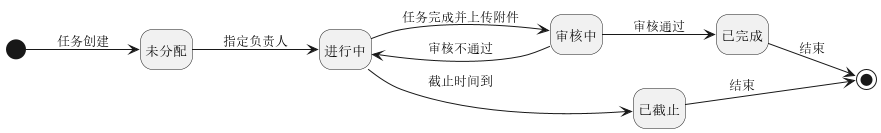

The diagram above was rendered by PlantUML. Its source (embedded in the PNG):
@startuml
'https://plantuml.com/state-diagram
hide empty description
left to right direction

[*] --> 未分配 : 任务创建

未分配 --> 进行中 : 指定负责人

进行中 --> 审核中 : 任务完成并上传附件

审核中 --> 已完成 : 审核通过
审核中 --> 进行中 : 审核不通过

进行中 --> 已截止 : 截止时间到

已完成 --> [*] : 结束
已截止 --> [*] : 结束

@enduml